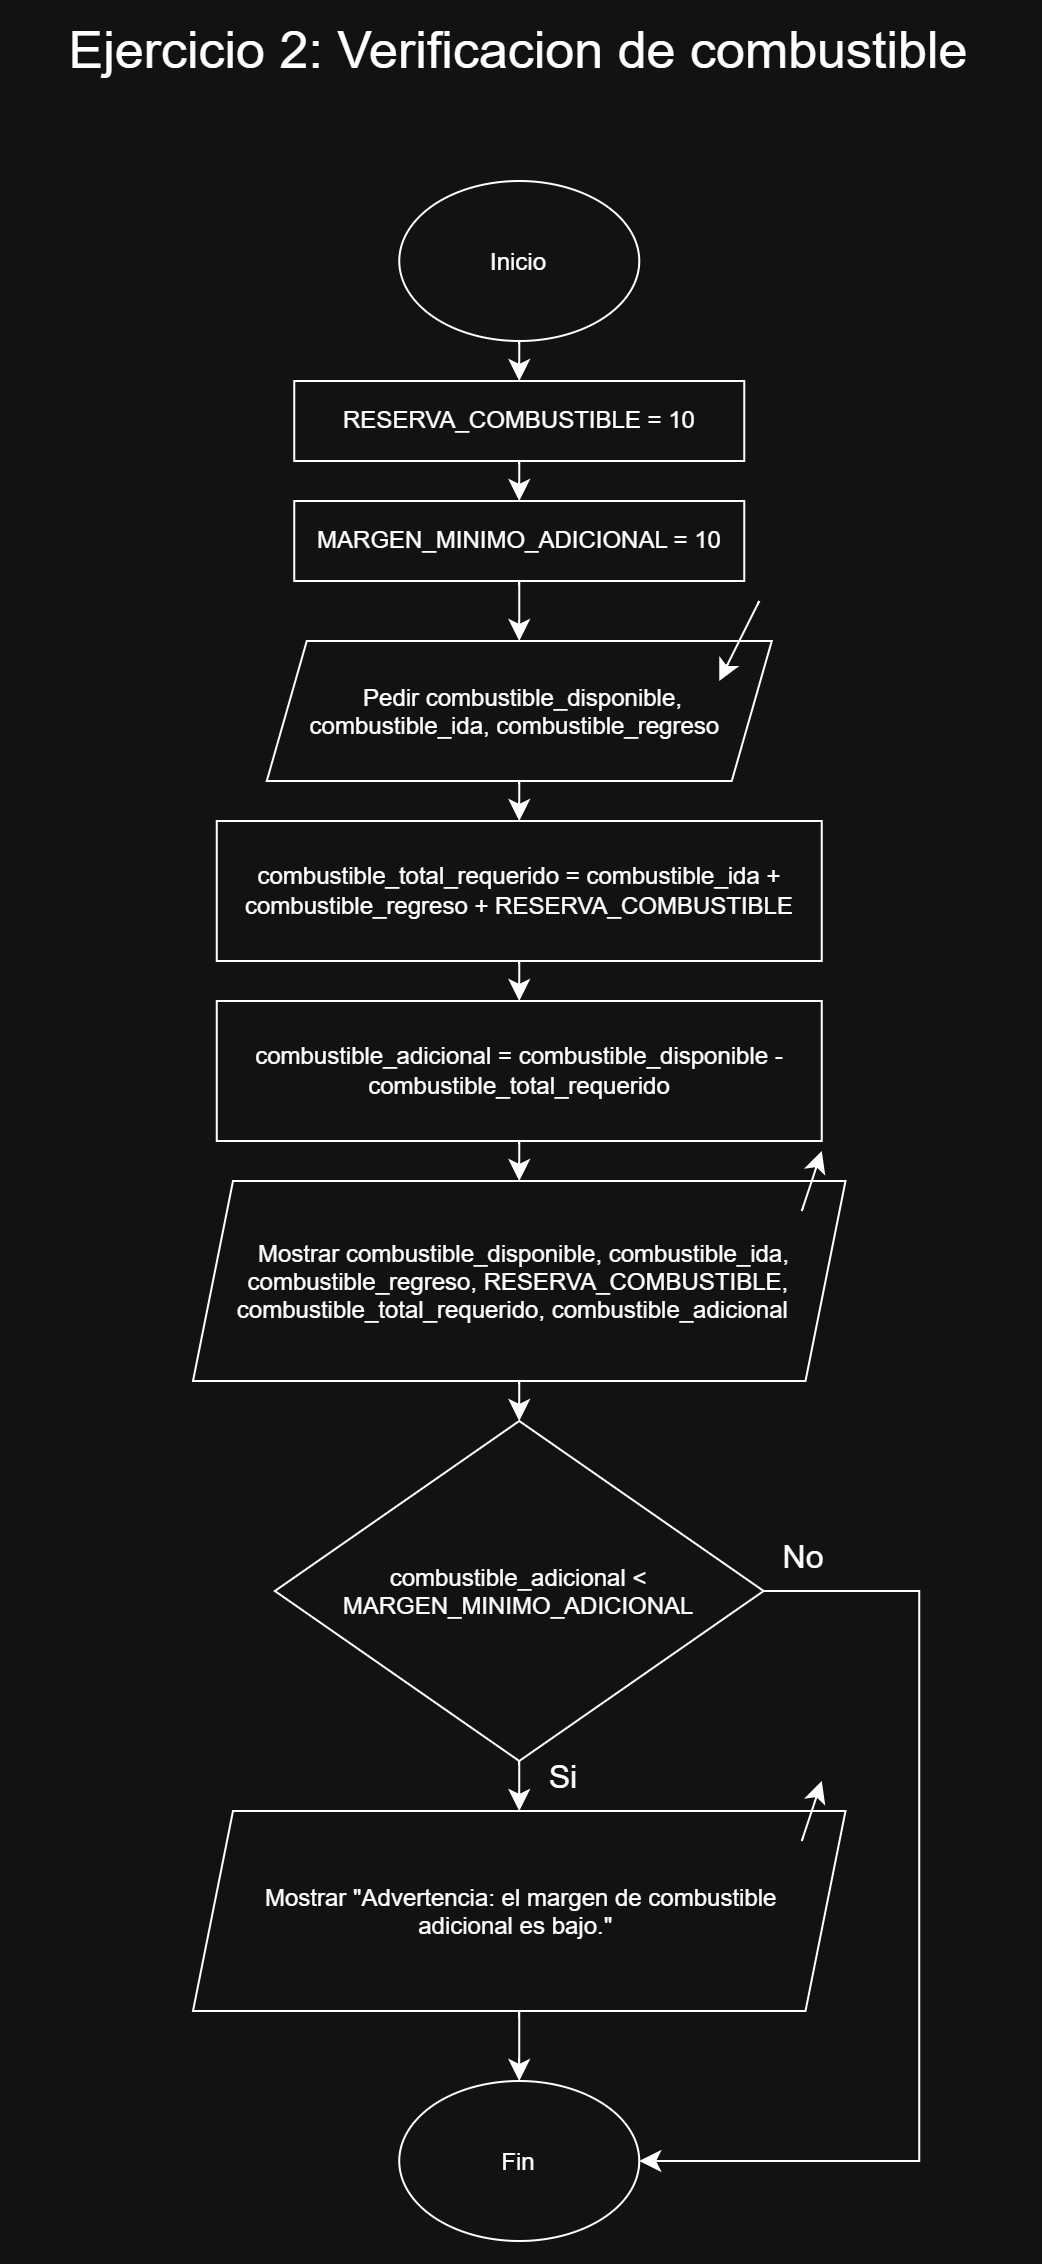

The diagram above was exported from draw.io. Its source (the exported page's mxGraphModel, read from the mxfile embedded in the PNG):
<mxGraphModel dx="852" dy="520" grid="1" gridSize="10" guides="1" tooltips="1" connect="1" arrows="1" fold="1" page="1" pageScale="1" pageWidth="850" pageHeight="1100" math="0" shadow="0">
  <root>
    <mxCell id="0" />
    <mxCell id="1" parent="0" />
    <mxCell id="VkIes7rqluvOQDO0NdQv-3" edge="1" parent="1" source="VkIes7rqluvOQDO0NdQv-1" style="edgeStyle=none;curved=1;rounded=0;orthogonalLoop=1;jettySize=auto;html=1;fontSize=12;startSize=8;endSize=8;" target="VkIes7rqluvOQDO0NdQv-2" value="">
      <mxGeometry relative="1" as="geometry" />
    </mxCell>
    <mxCell id="VkIes7rqluvOQDO0NdQv-1" parent="1" style="ellipse;whiteSpace=wrap;html=1;shapeInside=1;" value="Inicio" vertex="1">
      <mxGeometry height="80" width="120" x="346.13" y="130" as="geometry" />
    </mxCell>
    <mxCell id="VkIes7rqluvOQDO0NdQv-5" edge="1" parent="1" source="VkIes7rqluvOQDO0NdQv-2" style="edgeStyle=none;curved=1;rounded=0;orthogonalLoop=1;jettySize=auto;html=1;fontSize=12;startSize=8;endSize=8;" target="VkIes7rqluvOQDO0NdQv-4" value="">
      <mxGeometry relative="1" as="geometry" />
    </mxCell>
    <mxCell id="VkIes7rqluvOQDO0NdQv-2" parent="1" style="rounded=0;whiteSpace=wrap;html=1;" value="RESERVA_COMBUSTIBLE = 10" vertex="1">
      <mxGeometry height="40" width="225" x="293.63" y="230" as="geometry" />
    </mxCell>
    <mxCell id="VkIes7rqluvOQDO0NdQv-8" edge="1" parent="1" source="VkIes7rqluvOQDO0NdQv-4" style="edgeStyle=none;curved=1;rounded=0;orthogonalLoop=1;jettySize=auto;html=1;fontSize=12;startSize=8;endSize=8;" target="VkIes7rqluvOQDO0NdQv-6" value="">
      <mxGeometry relative="1" as="geometry" />
    </mxCell>
    <mxCell id="VkIes7rqluvOQDO0NdQv-4" parent="1" style="rounded=0;whiteSpace=wrap;html=1;" value="MARGEN_MINIMO_ADICIONAL = 10" vertex="1">
      <mxGeometry height="40" width="225" x="293.63" y="290" as="geometry" />
    </mxCell>
    <mxCell id="VkIes7rqluvOQDO0NdQv-10" edge="1" parent="1" source="VkIes7rqluvOQDO0NdQv-6" style="edgeStyle=none;curved=1;rounded=0;orthogonalLoop=1;jettySize=auto;html=1;fontSize=12;startSize=8;endSize=8;" target="VkIes7rqluvOQDO0NdQv-9" value="">
      <mxGeometry relative="1" as="geometry" />
    </mxCell>
    <mxCell id="VkIes7rqluvOQDO0NdQv-6" parent="1" style="shape=parallelogram;perimeter=parallelogramPerimeter;whiteSpace=wrap;html=1;shapeInside=1;fixedSize=1;" value="Pedir combustible_disponible, combustible_ida, combustible_regreso" vertex="1">
      <mxGeometry height="70" width="252.5" x="279.88" y="360" as="geometry" />
    </mxCell>
    <mxCell id="VkIes7rqluvOQDO0NdQv-7" edge="1" parent="1" style="endArrow=classic;html=1;rounded=0;fontSize=12;startSize=8;endSize=8;curved=1;" value="">
      <mxGeometry height="50" relative="1" width="50" as="geometry">
        <mxPoint x="526.13" y="340" as="sourcePoint" />
        <mxPoint x="506.13" y="380" as="targetPoint" />
      </mxGeometry>
    </mxCell>
    <mxCell id="VkIes7rqluvOQDO0NdQv-12" edge="1" parent="1" source="VkIes7rqluvOQDO0NdQv-9" style="edgeStyle=none;curved=1;rounded=0;orthogonalLoop=1;jettySize=auto;html=1;fontSize=12;startSize=8;endSize=8;" target="VkIes7rqluvOQDO0NdQv-11" value="">
      <mxGeometry relative="1" as="geometry" />
    </mxCell>
    <mxCell id="VkIes7rqluvOQDO0NdQv-9" parent="1" style="rounded=0;whiteSpace=wrap;html=1;" value="combustible_total_requerido = combustible_ida + combustible_regreso + RESERVA_COMBUSTIBLE" vertex="1">
      <mxGeometry height="70" width="302.5" x="254.88" y="450" as="geometry" />
    </mxCell>
    <mxCell id="VkIes7rqluvOQDO0NdQv-14" edge="1" parent="1" source="VkIes7rqluvOQDO0NdQv-11" style="edgeStyle=none;curved=1;rounded=0;orthogonalLoop=1;jettySize=auto;html=1;fontSize=12;startSize=8;endSize=8;" target="VkIes7rqluvOQDO0NdQv-13" value="">
      <mxGeometry relative="1" as="geometry" />
    </mxCell>
    <mxCell id="VkIes7rqluvOQDO0NdQv-11" parent="1" style="rounded=0;whiteSpace=wrap;html=1;" value="combustible_adicional = combustible_disponible - combustible_total_requerido" vertex="1">
      <mxGeometry height="70" width="302.5" x="254.88" y="540" as="geometry" />
    </mxCell>
    <mxCell id="VkIes7rqluvOQDO0NdQv-16" edge="1" parent="1" source="VkIes7rqluvOQDO0NdQv-13" style="edgeStyle=none;curved=1;rounded=0;orthogonalLoop=1;jettySize=auto;html=1;fontSize=12;startSize=8;endSize=8;" target="VkIes7rqluvOQDO0NdQv-15" value="">
      <mxGeometry relative="1" as="geometry" />
    </mxCell>
    <mxCell id="VkIes7rqluvOQDO0NdQv-13" parent="1" style="shape=parallelogram;perimeter=parallelogramPerimeter;whiteSpace=wrap;html=1;shapeInside=1;fixedSize=1;" value="Mostrar combustible_disponible, combustible_ida, combustible_regreso, RESERVA_COMBUSTIBLE, combustible_total_requerido, combustible_adicional" vertex="1">
      <mxGeometry height="100" width="326.25" x="243" y="630" as="geometry" />
    </mxCell>
    <mxCell id="VkIes7rqluvOQDO0NdQv-20" edge="1" parent="1" source="VkIes7rqluvOQDO0NdQv-15" style="edgeStyle=none;curved=1;rounded=0;orthogonalLoop=1;jettySize=auto;html=1;fontSize=12;startSize=8;endSize=8;" target="VkIes7rqluvOQDO0NdQv-18" value="">
      <mxGeometry relative="1" as="geometry" />
    </mxCell>
    <mxCell id="VkIes7rqluvOQDO0NdQv-15" parent="1" style="rhombus;whiteSpace=wrap;html=1;shapeInside=1;" value="combustible_adicional &amp;lt; MARGEN_MINIMO_ADICIONAL" vertex="1">
      <mxGeometry height="170" width="244.38" x="283.93" y="750" as="geometry" />
    </mxCell>
    <mxCell id="VkIes7rqluvOQDO0NdQv-17" edge="1" parent="1" style="endArrow=classic;html=1;rounded=0;fontSize=12;startSize=8;endSize=8;curved=1;" value="">
      <mxGeometry height="50" relative="1" width="50" as="geometry">
        <mxPoint x="547.38" y="645" as="sourcePoint" />
        <mxPoint x="557.38" y="615" as="targetPoint" />
      </mxGeometry>
    </mxCell>
    <mxCell id="VkIes7rqluvOQDO0NdQv-24" edge="1" parent="1" source="VkIes7rqluvOQDO0NdQv-18" style="edgeStyle=none;curved=1;rounded=0;orthogonalLoop=1;jettySize=auto;html=1;fontSize=12;startSize=8;endSize=8;" target="VkIes7rqluvOQDO0NdQv-23" value="">
      <mxGeometry relative="1" as="geometry" />
    </mxCell>
    <mxCell id="VkIes7rqluvOQDO0NdQv-18" parent="1" style="shape=parallelogram;perimeter=parallelogramPerimeter;whiteSpace=wrap;html=1;shapeInside=1;fixedSize=1;" value="Mostrar &quot;Advertencia: el margen de combustible adicional es bajo.&quot;" vertex="1">
      <mxGeometry height="100" width="326.25" x="243" y="945" as="geometry" />
    </mxCell>
    <mxCell id="VkIes7rqluvOQDO0NdQv-19" edge="1" parent="1" style="endArrow=classic;html=1;rounded=0;fontSize=12;startSize=8;endSize=8;curved=1;" value="">
      <mxGeometry height="50" relative="1" width="50" as="geometry">
        <mxPoint x="547.38" y="960" as="sourcePoint" />
        <mxPoint x="557.38" y="930" as="targetPoint" />
      </mxGeometry>
    </mxCell>
    <mxCell id="VkIes7rqluvOQDO0NdQv-21" parent="1" style="text;html=1;whiteSpace=wrap;strokeColor=none;fillColor=none;align=center;verticalAlign=middle;rounded=0;" value="&lt;font style=&quot;font-size: 16px;&quot;&gt;Si&lt;/font&gt;" vertex="1">
      <mxGeometry height="55" width="85" x="386.13" y="900" as="geometry" />
    </mxCell>
    <mxCell id="VkIes7rqluvOQDO0NdQv-22" parent="1" style="text;html=1;whiteSpace=wrap;strokeColor=none;fillColor=none;align=center;verticalAlign=middle;rounded=0;" value="&lt;span style=&quot;font-size: 16px;&quot;&gt;No&lt;/span&gt;" vertex="1">
      <mxGeometry height="55" width="85" x="506.13" y="790" as="geometry" />
    </mxCell>
    <mxCell id="VkIes7rqluvOQDO0NdQv-23" parent="1" style="ellipse;whiteSpace=wrap;html=1;shapeInside=1;" value="Fin" vertex="1">
      <mxGeometry height="80" width="120" x="346.12" y="1080" as="geometry" />
    </mxCell>
    <mxCell id="VkIes7rqluvOQDO0NdQv-25" edge="1" parent="1" source="VkIes7rqluvOQDO0NdQv-15" style="endArrow=classic;html=1;rounded=0;fontSize=12;startSize=8;endSize=8;exitX=1;exitY=0.5;exitDx=0;exitDy=0;edgeStyle=orthogonalEdgeStyle;entryX=1;entryY=0.5;entryDx=0;entryDy=0;" target="VkIes7rqluvOQDO0NdQv-23" value="">
      <mxGeometry height="50" relative="1" width="50" as="geometry">
        <Array as="points">
          <mxPoint x="606.13" y="835" />
          <mxPoint x="606.13" y="1120" />
        </Array>
        <mxPoint x="601.13" y="870" as="sourcePoint" />
        <mxPoint x="666.13" y="1120" as="targetPoint" />
      </mxGeometry>
    </mxCell>
    <mxCell id="VkIes7rqluvOQDO0NdQv-26" parent="1" style="text;html=1;whiteSpace=wrap;strokeColor=none;fillColor=none;align=center;verticalAlign=middle;rounded=0;" value="&lt;font style=&quot;font-size: 26px;&quot;&gt;Ejercicio 2: Verificacion de combustible&lt;/font&gt;" vertex="1">
      <mxGeometry height="30" width="500" x="156.13" y="50" as="geometry" />
    </mxCell>
  </root>
</mxGraphModel>